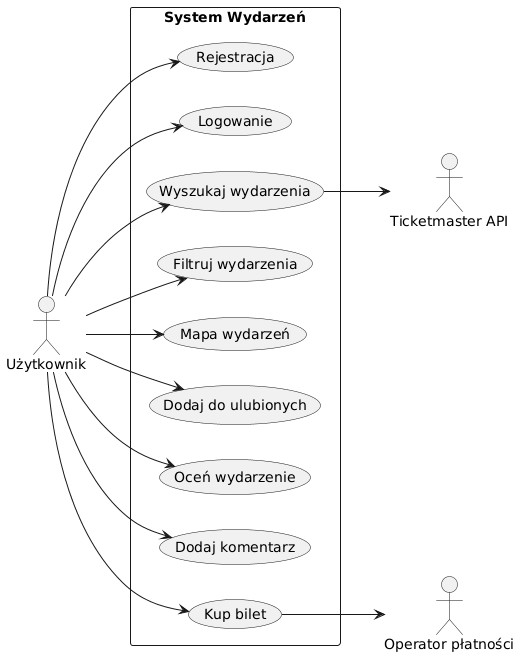

The diagram above was rendered by PlantUML. Its source (embedded in the PNG):
@startuml
left to right direction
skinparam packageStyle rectangle
actor "Użytkownik" as User
actor "Ticketmaster API" as TM
actor "Operator płatności" as Pay

package "System Wydarzeń" {
    (Rejestracja) 
    (Logowanie)
    (Wyszukaj wydarzenia)
    (Filtruj wydarzenia)
    (Mapa wydarzeń)
    (Dodaj do ulubionych)
    (Oceń wydarzenie)
    (Dodaj komentarz)
    (Kup bilet)
}

User --> (Rejestracja)
User --> (Logowanie)
User --> (Wyszukaj wydarzenia)
User --> (Filtruj wydarzenia)
User --> (Mapa wydarzeń)
User --> (Dodaj do ulubionych)
User --> (Oceń wydarzenie)
User --> (Dodaj komentarz)
User --> (Kup bilet)

(Wyszukaj wydarzenia) --> TM
(Kup bilet) --> Pay
@enduml